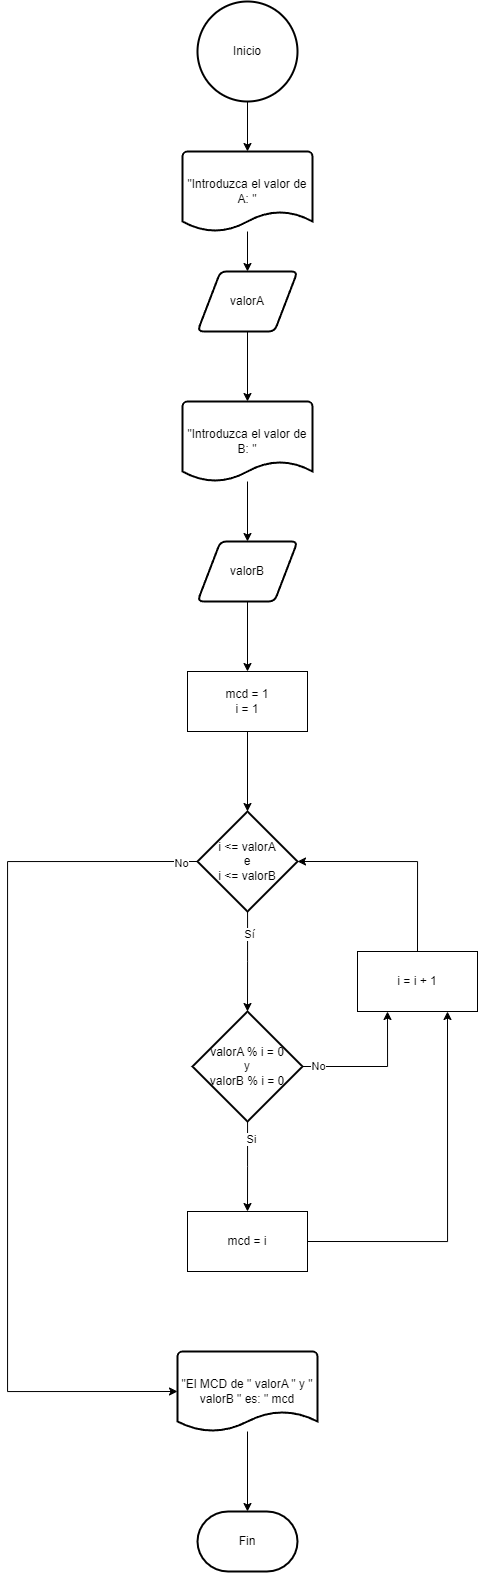

The diagram above was exported from draw.io. Its source (the exported page's mxGraphModel, read from the mxfile embedded in the PNG):
<mxGraphModel dx="1235" dy="695" grid="1" gridSize="10" guides="1" tooltips="1" connect="1" arrows="1" fold="1" page="1" pageScale="1" pageWidth="827" pageHeight="1169" background="#ffffff" math="0" shadow="0">
  <root>
    <mxCell id="0" />
    <mxCell id="1" parent="0" />
    <mxCell id="lVbhW1n1GuoC0k6TEtLx-1" value="Inicio" style="strokeWidth=2;html=1;shape=mxgraph.flowchart.start_2;whiteSpace=wrap;" vertex="1" parent="1">
      <mxGeometry x="360" y="30" width="100" height="100" as="geometry" />
    </mxCell>
    <mxCell id="lVbhW1n1GuoC0k6TEtLx-5" style="edgeStyle=orthogonalEdgeStyle;rounded=0;orthogonalLoop=1;jettySize=auto;html=1;entryX=0.5;entryY=0;entryDx=0;entryDy=0;" edge="1" parent="1" source="lVbhW1n1GuoC0k6TEtLx-2" target="lVbhW1n1GuoC0k6TEtLx-4">
      <mxGeometry relative="1" as="geometry" />
    </mxCell>
    <mxCell id="lVbhW1n1GuoC0k6TEtLx-2" value="&quot;Introduzca el valor de A: &quot;" style="strokeWidth=2;html=1;shape=mxgraph.flowchart.document2;whiteSpace=wrap;size=0.25;" vertex="1" parent="1">
      <mxGeometry x="345" y="180" width="130" height="80" as="geometry" />
    </mxCell>
    <mxCell id="lVbhW1n1GuoC0k6TEtLx-3" style="edgeStyle=orthogonalEdgeStyle;rounded=0;orthogonalLoop=1;jettySize=auto;html=1;entryX=0.5;entryY=0;entryDx=0;entryDy=0;entryPerimeter=0;" edge="1" parent="1" source="lVbhW1n1GuoC0k6TEtLx-1" target="lVbhW1n1GuoC0k6TEtLx-2">
      <mxGeometry relative="1" as="geometry" />
    </mxCell>
    <mxCell id="lVbhW1n1GuoC0k6TEtLx-4" value="valorA" style="shape=parallelogram;html=1;strokeWidth=2;perimeter=parallelogramPerimeter;whiteSpace=wrap;rounded=1;arcSize=12;size=0.23;" vertex="1" parent="1">
      <mxGeometry x="360" y="300" width="100" height="60" as="geometry" />
    </mxCell>
    <mxCell id="lVbhW1n1GuoC0k6TEtLx-10" style="edgeStyle=orthogonalEdgeStyle;rounded=0;orthogonalLoop=1;jettySize=auto;html=1;entryX=0.5;entryY=0;entryDx=0;entryDy=0;" edge="1" parent="1" source="lVbhW1n1GuoC0k6TEtLx-7" target="lVbhW1n1GuoC0k6TEtLx-9">
      <mxGeometry relative="1" as="geometry" />
    </mxCell>
    <mxCell id="lVbhW1n1GuoC0k6TEtLx-7" value="&quot;Introduzca el valor de B: &quot;" style="strokeWidth=2;html=1;shape=mxgraph.flowchart.document2;whiteSpace=wrap;size=0.25;" vertex="1" parent="1">
      <mxGeometry x="345" y="430" width="130" height="80" as="geometry" />
    </mxCell>
    <mxCell id="lVbhW1n1GuoC0k6TEtLx-8" style="edgeStyle=orthogonalEdgeStyle;rounded=0;orthogonalLoop=1;jettySize=auto;html=1;entryX=0.5;entryY=0;entryDx=0;entryDy=0;entryPerimeter=0;" edge="1" parent="1" source="lVbhW1n1GuoC0k6TEtLx-4" target="lVbhW1n1GuoC0k6TEtLx-7">
      <mxGeometry relative="1" as="geometry" />
    </mxCell>
    <mxCell id="lVbhW1n1GuoC0k6TEtLx-12" style="edgeStyle=orthogonalEdgeStyle;rounded=0;orthogonalLoop=1;jettySize=auto;html=1;entryX=0.5;entryY=0;entryDx=0;entryDy=0;" edge="1" parent="1" source="lVbhW1n1GuoC0k6TEtLx-9" target="lVbhW1n1GuoC0k6TEtLx-11">
      <mxGeometry relative="1" as="geometry" />
    </mxCell>
    <mxCell id="lVbhW1n1GuoC0k6TEtLx-9" value="valorB" style="shape=parallelogram;html=1;strokeWidth=2;perimeter=parallelogramPerimeter;whiteSpace=wrap;rounded=1;arcSize=12;size=0.23;" vertex="1" parent="1">
      <mxGeometry x="360" y="570" width="100" height="60" as="geometry" />
    </mxCell>
    <mxCell id="lVbhW1n1GuoC0k6TEtLx-11" value="mcd = 1&lt;br&gt;i = 1" style="rounded=0;whiteSpace=wrap;html=1;" vertex="1" parent="1">
      <mxGeometry x="350" y="700" width="120" height="60" as="geometry" />
    </mxCell>
    <mxCell id="lVbhW1n1GuoC0k6TEtLx-15" style="edgeStyle=orthogonalEdgeStyle;rounded=0;orthogonalLoop=1;jettySize=auto;html=1;exitX=0;exitY=0.5;exitDx=0;exitDy=0;exitPerimeter=0;entryX=0;entryY=0.5;entryDx=0;entryDy=0;entryPerimeter=0;" edge="1" parent="1" source="lVbhW1n1GuoC0k6TEtLx-13" target="lVbhW1n1GuoC0k6TEtLx-16">
      <mxGeometry relative="1" as="geometry">
        <mxPoint x="240" y="1350" as="targetPoint" />
        <Array as="points">
          <mxPoint x="170" y="890" />
          <mxPoint x="170" y="1420" />
        </Array>
      </mxGeometry>
    </mxCell>
    <mxCell id="lVbhW1n1GuoC0k6TEtLx-17" value="No" style="edgeLabel;html=1;align=center;verticalAlign=middle;resizable=0;points=[];" vertex="1" connectable="0" parent="lVbhW1n1GuoC0k6TEtLx-15">
      <mxGeometry x="-0.9634" y="1" relative="1" as="geometry">
        <mxPoint as="offset" />
      </mxGeometry>
    </mxCell>
    <mxCell id="lVbhW1n1GuoC0k6TEtLx-18" style="edgeStyle=orthogonalEdgeStyle;rounded=0;orthogonalLoop=1;jettySize=auto;html=1;" edge="1" parent="1" source="lVbhW1n1GuoC0k6TEtLx-13">
      <mxGeometry relative="1" as="geometry">
        <mxPoint x="410" y="1040" as="targetPoint" />
      </mxGeometry>
    </mxCell>
    <mxCell id="lVbhW1n1GuoC0k6TEtLx-19" value="Sí" style="edgeLabel;html=1;align=center;verticalAlign=middle;resizable=0;points=[];" vertex="1" connectable="0" parent="lVbhW1n1GuoC0k6TEtLx-18">
      <mxGeometry x="-0.5503" y="1" relative="1" as="geometry">
        <mxPoint as="offset" />
      </mxGeometry>
    </mxCell>
    <mxCell id="lVbhW1n1GuoC0k6TEtLx-13" value="i &amp;lt;= valorA&lt;br&gt;e&lt;br&gt;i &amp;lt;= valorB" style="strokeWidth=2;html=1;shape=mxgraph.flowchart.decision;whiteSpace=wrap;" vertex="1" parent="1">
      <mxGeometry x="360" y="840" width="100" height="100" as="geometry" />
    </mxCell>
    <mxCell id="lVbhW1n1GuoC0k6TEtLx-14" style="edgeStyle=orthogonalEdgeStyle;rounded=0;orthogonalLoop=1;jettySize=auto;html=1;entryX=0.5;entryY=0;entryDx=0;entryDy=0;entryPerimeter=0;" edge="1" parent="1" source="lVbhW1n1GuoC0k6TEtLx-11" target="lVbhW1n1GuoC0k6TEtLx-13">
      <mxGeometry relative="1" as="geometry" />
    </mxCell>
    <mxCell id="lVbhW1n1GuoC0k6TEtLx-16" value="&quot;El MCD de &quot; valorA &quot; y &quot; valorB &quot; es: &quot; mcd" style="strokeWidth=2;html=1;shape=mxgraph.flowchart.document2;whiteSpace=wrap;size=0.25;" vertex="1" parent="1">
      <mxGeometry x="340" y="1380" width="140" height="80" as="geometry" />
    </mxCell>
    <mxCell id="lVbhW1n1GuoC0k6TEtLx-25" style="edgeStyle=orthogonalEdgeStyle;rounded=0;orthogonalLoop=1;jettySize=auto;html=1;" edge="1" parent="1" source="lVbhW1n1GuoC0k6TEtLx-20">
      <mxGeometry relative="1" as="geometry">
        <mxPoint x="410" y="1240" as="targetPoint" />
      </mxGeometry>
    </mxCell>
    <mxCell id="lVbhW1n1GuoC0k6TEtLx-35" value="Si" style="edgeLabel;html=1;align=center;verticalAlign=middle;resizable=0;points=[];" vertex="1" connectable="0" parent="lVbhW1n1GuoC0k6TEtLx-25">
      <mxGeometry x="-0.6008" y="3" relative="1" as="geometry">
        <mxPoint as="offset" />
      </mxGeometry>
    </mxCell>
    <mxCell id="lVbhW1n1GuoC0k6TEtLx-33" style="edgeStyle=orthogonalEdgeStyle;rounded=0;orthogonalLoop=1;jettySize=auto;html=1;exitX=1;exitY=0.5;exitDx=0;exitDy=0;exitPerimeter=0;entryX=0.25;entryY=1;entryDx=0;entryDy=0;" edge="1" parent="1" source="lVbhW1n1GuoC0k6TEtLx-20" target="lVbhW1n1GuoC0k6TEtLx-30">
      <mxGeometry relative="1" as="geometry" />
    </mxCell>
    <mxCell id="lVbhW1n1GuoC0k6TEtLx-34" value="No" style="edgeLabel;html=1;align=center;verticalAlign=middle;resizable=0;points=[];" vertex="1" connectable="0" parent="lVbhW1n1GuoC0k6TEtLx-33">
      <mxGeometry x="-0.7883" y="1" relative="1" as="geometry">
        <mxPoint as="offset" />
      </mxGeometry>
    </mxCell>
    <mxCell id="lVbhW1n1GuoC0k6TEtLx-20" value="valorA % i = 0&lt;br&gt;y&lt;br&gt;valorB % i = 0" style="strokeWidth=2;html=1;shape=mxgraph.flowchart.decision;whiteSpace=wrap;" vertex="1" parent="1">
      <mxGeometry x="355" y="1040" width="110" height="110" as="geometry" />
    </mxCell>
    <mxCell id="lVbhW1n1GuoC0k6TEtLx-23" style="edgeStyle=orthogonalEdgeStyle;rounded=0;orthogonalLoop=1;jettySize=auto;html=1;exitX=0.5;exitY=0;exitDx=0;exitDy=0;entryX=1;entryY=0.5;entryDx=0;entryDy=0;entryPerimeter=0;" edge="1" parent="1" source="lVbhW1n1GuoC0k6TEtLx-30" target="lVbhW1n1GuoC0k6TEtLx-13">
      <mxGeometry relative="1" as="geometry">
        <Array as="points" />
      </mxGeometry>
    </mxCell>
    <mxCell id="lVbhW1n1GuoC0k6TEtLx-30" value="i = i + 1" style="rounded=0;whiteSpace=wrap;html=1;" vertex="1" parent="1">
      <mxGeometry x="520" y="980" width="120" height="60" as="geometry" />
    </mxCell>
    <mxCell id="lVbhW1n1GuoC0k6TEtLx-38" style="edgeStyle=orthogonalEdgeStyle;rounded=0;orthogonalLoop=1;jettySize=auto;html=1;exitX=1;exitY=0.5;exitDx=0;exitDy=0;entryX=0.75;entryY=1;entryDx=0;entryDy=0;" edge="1" parent="1" source="lVbhW1n1GuoC0k6TEtLx-36" target="lVbhW1n1GuoC0k6TEtLx-30">
      <mxGeometry relative="1" as="geometry" />
    </mxCell>
    <mxCell id="lVbhW1n1GuoC0k6TEtLx-36" value="mcd = i" style="rounded=0;whiteSpace=wrap;html=1;" vertex="1" parent="1">
      <mxGeometry x="350" y="1240" width="120" height="60" as="geometry" />
    </mxCell>
    <mxCell id="lVbhW1n1GuoC0k6TEtLx-39" value="Fin" style="strokeWidth=2;html=1;shape=mxgraph.flowchart.terminator;whiteSpace=wrap;" vertex="1" parent="1">
      <mxGeometry x="360" y="1540" width="100" height="60" as="geometry" />
    </mxCell>
    <mxCell id="lVbhW1n1GuoC0k6TEtLx-40" style="edgeStyle=orthogonalEdgeStyle;rounded=0;orthogonalLoop=1;jettySize=auto;html=1;entryX=0.5;entryY=0;entryDx=0;entryDy=0;entryPerimeter=0;" edge="1" parent="1" source="lVbhW1n1GuoC0k6TEtLx-16" target="lVbhW1n1GuoC0k6TEtLx-39">
      <mxGeometry relative="1" as="geometry" />
    </mxCell>
  </root>
</mxGraphModel>